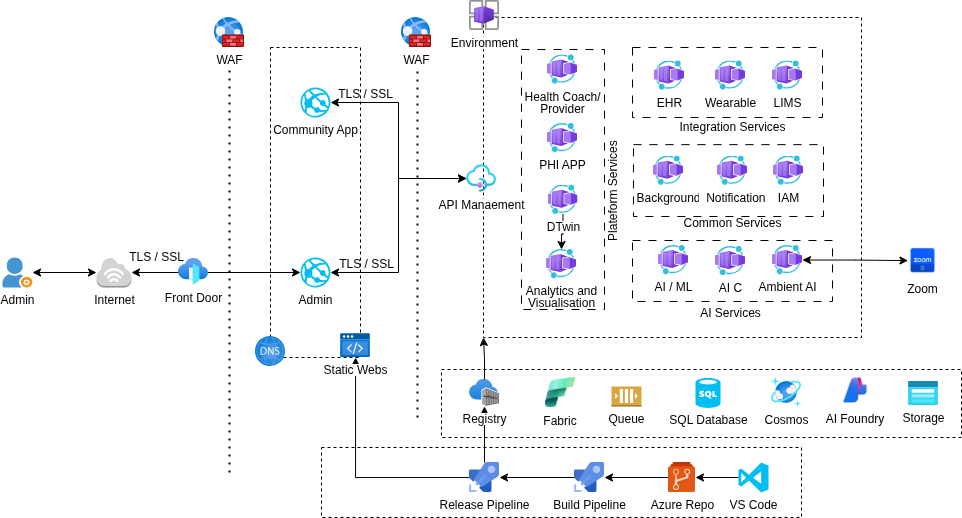

The diagram above was exported from draw.io. Its source (the exported page's mxGraphModel, read from the mxfile embedded in the PNG):
<mxGraphModel dx="1926" dy="572" grid="1" gridSize="10" guides="1" tooltips="1" connect="1" arrows="1" fold="1" page="1" pageScale="1" pageWidth="900" pageHeight="1600" math="0" shadow="0">
  <root>
    <mxCell id="0" />
    <mxCell id="1" parent="0" />
    <mxCell id="_ihq1r1m33a6898c6OGI-17" value="" style="rounded=0;whiteSpace=wrap;html=1;dashed=1;fontSize=12;spacingTop=0;" parent="1" vertex="1">
      <mxGeometry x="399" y="151" width="378" height="320" as="geometry" />
    </mxCell>
    <mxCell id="_ihq1r1m33a6898c6OGI-49" value="" style="rounded=0;whiteSpace=wrap;html=1;dashed=1;dashPattern=8 8;fontSize=12;spacingTop=0;" parent="1" vertex="1">
      <mxGeometry x="548" y="374" width="200" height="61" as="geometry" />
    </mxCell>
    <mxCell id="_ihq1r1m33a6898c6OGI-48" value="" style="rounded=0;whiteSpace=wrap;html=1;dashed=1;dashPattern=8 8;fontSize=12;spacingTop=0;" parent="1" vertex="1">
      <mxGeometry x="548" y="181" width="190" height="70" as="geometry" />
    </mxCell>
    <mxCell id="_ihq1r1m33a6898c6OGI-45" value="" style="rounded=0;whiteSpace=wrap;html=1;dashed=1;dashPattern=8 8;fontSize=12;spacingTop=0;" parent="1" vertex="1">
      <mxGeometry x="437" y="183" width="83" height="260" as="geometry" />
    </mxCell>
    <mxCell id="_ihq1r1m33a6898c6OGI-19" value="" style="rounded=0;whiteSpace=wrap;html=1;dashed=1;fontSize=12;spacingTop=0;" parent="1" vertex="1">
      <mxGeometry x="357" y="503" width="520" height="68" as="geometry" />
    </mxCell>
    <mxCell id="_ihq1r1m33a6898c6OGI-6" value="" style="rounded=0;whiteSpace=wrap;html=1;dashed=1;fontSize=12;spacingTop=0;" parent="1" vertex="1">
      <mxGeometry x="186" y="181" width="90" height="310" as="geometry" />
    </mxCell>
    <mxCell id="_ihq1r1m33a6898c6OGI-1" value="" style="rounded=0;whiteSpace=wrap;html=1;dashed=1;textShadow=1;fontSize=12;spacingTop=0;" parent="1" vertex="1">
      <mxGeometry x="237" y="581" width="480" height="70" as="geometry" />
    </mxCell>
    <mxCell id="dURDyx7wkqjAR-G31obJ-50" value="&lt;div style=&quot;line-height: 100%;&quot;&gt;API Manaement&lt;/div&gt;" style="image;aspect=fixed;html=1;points=[];align=center;fontSize=12;image=img/lib/azure2/app_services/API_Management_Services.svg;labelBackgroundColor=#FFFFFF;spacingTop=0;" parent="1" vertex="1">
      <mxGeometry x="382" y="298.1500000000001" width="30" height="27.69" as="geometry" />
    </mxCell>
    <mxCell id="dURDyx7wkqjAR-G31obJ-51" value="&lt;div style=&quot;line-height: 100%;&quot;&gt;WAF&lt;/div&gt;" style="image;aspect=fixed;html=1;points=[];align=center;fontSize=12;image=img/lib/azure2/networking/Web_Application_Firewall_Policies_WAF.svg;" parent="1" vertex="1">
      <mxGeometry x="130" y="151" width="30" height="30" as="geometry" />
    </mxCell>
    <mxCell id="dURDyx7wkqjAR-G31obJ-52" value="" style="image;aspect=fixed;html=1;points=[];align=center;fontSize=12;image=img/lib/azure2/networking/DNS_Zones.svg;spacingTop=0;" parent="1" vertex="1">
      <mxGeometry x="171" y="470" width="30" height="30" as="geometry" />
    </mxCell>
    <mxCell id="_ihq1r1m33a6898c6OGI-2" style="edgeStyle=orthogonalEdgeStyle;rounded=0;orthogonalLoop=1;jettySize=auto;html=1;fontSize=12;spacingTop=0;flowAnimation=0;" parent="1" source="dURDyx7wkqjAR-G31obJ-53" target="dURDyx7wkqjAR-G31obJ-55" edge="1">
      <mxGeometry relative="1" as="geometry" />
    </mxCell>
    <mxCell id="dURDyx7wkqjAR-G31obJ-53" value="&lt;div style=&quot;line-height: 100%;&quot;&gt;VS Code&lt;/div&gt;" style="verticalLabelPosition=bottom;html=1;verticalAlign=top;align=center;strokeColor=none;fillColor=#00BEF2;shape=mxgraph.azure.visual_studio_online;fontSize=12;spacingTop=0;" parent="1" vertex="1">
      <mxGeometry x="654" y="596" width="30" height="30" as="geometry" />
    </mxCell>
    <mxCell id="_ihq1r1m33a6898c6OGI-3" style="edgeStyle=orthogonalEdgeStyle;rounded=0;orthogonalLoop=1;jettySize=auto;html=1;fontSize=12;spacingTop=0;flowAnimation=0;" parent="1" source="dURDyx7wkqjAR-G31obJ-55" target="dURDyx7wkqjAR-G31obJ-56" edge="1">
      <mxGeometry relative="1" as="geometry" />
    </mxCell>
    <mxCell id="dURDyx7wkqjAR-G31obJ-55" value="&lt;div style=&quot;line-height: 100%;&quot;&gt;Azure Repo&lt;/div&gt;" style="image;sketch=0;aspect=fixed;html=1;points=[];align=center;fontSize=12;image=img/lib/mscae/Azure_Repos.svg;spacingTop=0;" parent="1" vertex="1">
      <mxGeometry x="584" y="596" width="27" height="30" as="geometry" />
    </mxCell>
    <mxCell id="_ihq1r1m33a6898c6OGI-4" style="edgeStyle=orthogonalEdgeStyle;rounded=0;orthogonalLoop=1;jettySize=auto;html=1;fontSize=12;spacingTop=0;flowAnimation=0;" parent="1" source="dURDyx7wkqjAR-G31obJ-56" target="dURDyx7wkqjAR-G31obJ-57" edge="1">
      <mxGeometry relative="1" as="geometry" />
    </mxCell>
    <mxCell id="dURDyx7wkqjAR-G31obJ-56" value="&lt;div style=&quot;line-height: 100%;&quot;&gt;&lt;span style=&quot;background-color: light-dark(#ffffff, var(--ge-dark-color, #121212)); color: light-dark(rgb(0, 0, 0), rgb(255, 255, 255));&quot;&gt;Build&amp;nbsp;&lt;/span&gt;Pipeline&lt;/div&gt;" style="image;sketch=0;aspect=fixed;html=1;points=[];align=center;fontSize=12;image=img/lib/mscae/Azure_Pipelines.svg;spacingTop=0;" parent="1" vertex="1">
      <mxGeometry x="490" y="596" width="30" height="30" as="geometry" />
    </mxCell>
    <mxCell id="_ihq1r1m33a6898c6OGI-5" style="edgeStyle=orthogonalEdgeStyle;rounded=0;orthogonalLoop=1;jettySize=auto;html=1;fontSize=12;spacingTop=0;flowAnimation=0;" parent="1" source="dURDyx7wkqjAR-G31obJ-57" target="dURDyx7wkqjAR-G31obJ-58" edge="1">
      <mxGeometry relative="1" as="geometry" />
    </mxCell>
    <mxCell id="_ihq1r1m33a6898c6OGI-12" style="edgeStyle=orthogonalEdgeStyle;rounded=0;orthogonalLoop=1;jettySize=auto;html=1;fontSize=12;spacingTop=0;flowAnimation=0;" parent="1" source="dURDyx7wkqjAR-G31obJ-57" target="_ihq1r1m33a6898c6OGI-9" edge="1">
      <mxGeometry relative="1" as="geometry" />
    </mxCell>
    <mxCell id="dURDyx7wkqjAR-G31obJ-57" value="&lt;div style=&quot;line-height: 100%;&quot;&gt;Release Pipeline&lt;/div&gt;" style="image;sketch=0;aspect=fixed;html=1;points=[];align=center;fontSize=12;image=img/lib/mscae/Azure_Pipelines.svg;spacingTop=0;" parent="1" vertex="1">
      <mxGeometry x="385" y="596" width="30" height="30" as="geometry" />
    </mxCell>
    <mxCell id="dURDyx7wkqjAR-G31obJ-58" value="&lt;div style=&quot;line-height: 100%;&quot;&gt;Registry&lt;/div&gt;" style="image;aspect=fixed;html=1;points=[];align=center;fontSize=12;image=img/lib/azure2/containers/Container_Registries.svg;spacingTop=0;" parent="1" vertex="1">
      <mxGeometry x="385" y="513" width="30" height="26.91" as="geometry" />
    </mxCell>
    <mxCell id="_ihq1r1m33a6898c6OGI-9" value="&lt;div style=&quot;line-height: 100%;&quot;&gt;Static Webs&lt;/div&gt;" style="image;aspect=fixed;html=1;points=[];align=center;fontSize=12;image=img/lib/azure2/preview/Static_Apps.svg;spacingTop=0;" parent="1" vertex="1">
      <mxGeometry x="256" y="467.18000000000006" width="30" height="23.82" as="geometry" />
    </mxCell>
    <mxCell id="_ihq1r1m33a6898c6OGI-10" value="&lt;div style=&quot;line-height: 100%;&quot;&gt;Community App&lt;/div&gt;" style="verticalLabelPosition=bottom;html=1;verticalAlign=top;align=center;strokeColor=none;fillColor=#00BEF2;shape=mxgraph.azure.azure_website;pointerEvents=1;fontSize=12;spacingTop=0;" parent="1" vertex="1">
      <mxGeometry x="216" y="221" width="30" height="30" as="geometry" />
    </mxCell>
    <mxCell id="_ihq1r1m33a6898c6OGI-11" value="&lt;div style=&quot;line-height: 100%;&quot;&gt;Admin&lt;/div&gt;" style="verticalLabelPosition=bottom;html=1;verticalAlign=top;align=center;strokeColor=none;fillColor=#00BEF2;shape=mxgraph.azure.azure_website;pointerEvents=1;fontSize=12;spacingTop=0;" parent="1" vertex="1">
      <mxGeometry x="216" y="391" width="30" height="30" as="geometry" />
    </mxCell>
    <mxCell id="_ihq1r1m33a6898c6OGI-15" value="&lt;div style=&quot;line-height: 100%;&quot;&gt;Admin&lt;/div&gt;" style="shadow=0;dashed=0;html=1;strokeColor=none;fillColor=#4495D1;labelPosition=center;verticalLabelPosition=bottom;verticalAlign=top;align=center;outlineConnect=0;shape=mxgraph.veeam.company_administrator;fontSize=12;spacingTop=0;" parent="1" vertex="1">
      <mxGeometry x="-82" y="391" width="30" height="30" as="geometry" />
    </mxCell>
    <mxCell id="_ihq1r1m33a6898c6OGI-16" style="edgeStyle=orthogonalEdgeStyle;rounded=0;orthogonalLoop=1;jettySize=auto;html=1;entryX=0;entryY=0.5;entryDx=0;entryDy=0;entryPerimeter=0;startArrow=classic;startFill=1;fontSize=12;spacingTop=0;flowAnimation=0;" parent="1" source="_ihq1r1m33a6898c6OGI-74" target="_ihq1r1m33a6898c6OGI-11" edge="1">
      <mxGeometry relative="1" as="geometry" />
    </mxCell>
    <mxCell id="_ihq1r1m33a6898c6OGI-23" value="TLS / SSL" style="text;html=1;align=center;verticalAlign=middle;resizable=0;points=[];autosize=1;strokeColor=none;fillColor=none;fontSize=12;spacingTop=0;" parent="1" vertex="1">
      <mxGeometry x="32" y="376" width="80" height="30" as="geometry" />
    </mxCell>
    <mxCell id="_ihq1r1m33a6898c6OGI-24" value="TLS / SSL" style="text;html=1;align=center;verticalAlign=middle;resizable=0;points=[];autosize=1;strokeColor=none;fillColor=none;fontSize=12;spacingTop=0;" parent="1" vertex="1">
      <mxGeometry x="242" y="383" width="80" height="30" as="geometry" />
    </mxCell>
    <mxCell id="_ihq1r1m33a6898c6OGI-25" value="TLS / SSL" style="text;html=1;align=center;verticalAlign=middle;resizable=0;points=[];autosize=1;strokeColor=none;fillColor=none;fontSize=12;spacingTop=0;" parent="1" vertex="1">
      <mxGeometry x="241" y="213" width="80" height="30" as="geometry" />
    </mxCell>
    <mxCell id="_ihq1r1m33a6898c6OGI-26" value="&lt;div style=&quot;line-height: 100%;&quot;&gt;Environment&lt;/div&gt;" style="image;aspect=fixed;html=1;points=[];align=center;fontSize=12;image=img/lib/azure2/other/Container_App_Environments.svg;spacingTop=0;" parent="1" vertex="1">
      <mxGeometry x="385" y="134" width="30" height="30" as="geometry" />
    </mxCell>
    <mxCell id="_ihq1r1m33a6898c6OGI-27" style="edgeStyle=orthogonalEdgeStyle;rounded=0;orthogonalLoop=1;jettySize=auto;html=1;entryX=0;entryY=1;entryDx=0;entryDy=0;fontSize=12;spacingTop=0;flowAnimation=0;" parent="1" source="dURDyx7wkqjAR-G31obJ-58" target="_ihq1r1m33a6898c6OGI-17" edge="1">
      <mxGeometry relative="1" as="geometry" />
    </mxCell>
    <mxCell id="_ihq1r1m33a6898c6OGI-28" value="&lt;div style=&quot;line-height: 100%;&quot;&gt;PHI APP&lt;/div&gt;" style="image;aspect=fixed;html=1;points=[];align=center;fontSize=12;image=img/lib/azure2/other/Worker_Container_App.svg;spacingTop=0;" parent="1" vertex="1">
      <mxGeometry x="463" y="257" width="30" height="29.12" as="geometry" />
    </mxCell>
    <mxCell id="xwbJbem8qQByKph05loB-2" value="" style="edgeStyle=orthogonalEdgeStyle;rounded=0;orthogonalLoop=1;jettySize=auto;html=1;" edge="1" parent="1" source="_ihq1r1m33a6898c6OGI-29" target="_ihq1r1m33a6898c6OGI-30">
      <mxGeometry relative="1" as="geometry" />
    </mxCell>
    <mxCell id="_ihq1r1m33a6898c6OGI-29" value="&lt;div style=&quot;line-height: 100%;&quot;&gt;DTwin&lt;/div&gt;" style="image;aspect=fixed;html=1;points=[];align=center;fontSize=12;image=img/lib/azure2/other/Worker_Container_App.svg;spacingTop=0;" parent="1" vertex="1">
      <mxGeometry x="463.5" y="318.68" width="30" height="29.12" as="geometry" />
    </mxCell>
    <mxCell id="_ihq1r1m33a6898c6OGI-30" value="&lt;div style=&quot;line-height: 100%;&quot;&gt;Analytics and &lt;br&gt;Visualisation&lt;/div&gt;" style="image;aspect=fixed;html=1;points=[];align=center;fontSize=12;image=img/lib/azure2/other/Worker_Container_App.svg;spacingTop=0;" parent="1" vertex="1">
      <mxGeometry x="462" y="383" width="30" height="29.12" as="geometry" />
    </mxCell>
    <mxCell id="_ihq1r1m33a6898c6OGI-33" value="Fabric" style="shape=image;verticalLabelPosition=bottom;labelBackgroundColor=default;verticalAlign=top;aspect=fixed;imageAspect=0;image=data:image/jpeg,(base64 omitted: 6460 chars);fontSize=12;spacingTop=0;" parent="1" vertex="1">
      <mxGeometry x="461" y="511" width="30" height="30" as="geometry" />
    </mxCell>
    <mxCell id="_ihq1r1m33a6898c6OGI-38" value="&lt;div style=&quot;line-height: 100%;&quot;&gt;Health Coach/&lt;div&gt;Provider&lt;/div&gt;&lt;/div&gt;" style="image;aspect=fixed;html=1;points=[];align=center;fontSize=12;image=img/lib/azure2/other/Worker_Container_App.svg;spacingTop=0;" parent="1" vertex="1">
      <mxGeometry x="463" y="188.44000000000005" width="30" height="29.12" as="geometry" />
    </mxCell>
    <mxCell id="_ihq1r1m33a6898c6OGI-39" value="&lt;div style=&quot;line-height: 100%;&quot;&gt;EHR&lt;/div&gt;" style="image;aspect=fixed;html=1;points=[];align=center;fontSize=12;image=img/lib/azure2/other/Worker_Container_App.svg;spacingTop=0;" parent="1" vertex="1">
      <mxGeometry x="570" y="194.5" width="30" height="29.12" as="geometry" />
    </mxCell>
    <mxCell id="_ihq1r1m33a6898c6OGI-40" value="&lt;div style=&quot;line-height: 100%;&quot;&gt;Wearable&lt;/div&gt;" style="image;aspect=fixed;html=1;points=[];align=center;fontSize=12;image=img/lib/azure2/other/Worker_Container_App.svg;spacingTop=0;" parent="1" vertex="1">
      <mxGeometry x="631" y="194.44000000000005" width="30" height="29.12" as="geometry" />
    </mxCell>
    <mxCell id="_ihq1r1m33a6898c6OGI-41" value="&lt;div style=&quot;line-height: 100%;&quot;&gt;LIMS&lt;/div&gt;" style="image;aspect=fixed;html=1;points=[];align=center;fontSize=12;image=img/lib/azure2/other/Worker_Container_App.svg;spacingTop=0;" parent="1" vertex="1">
      <mxGeometry x="688" y="194.44000000000005" width="30" height="29.12" as="geometry" />
    </mxCell>
    <mxCell id="_ihq1r1m33a6898c6OGI-42" value="&lt;div style=&quot;line-height: 100%;&quot;&gt;AI / ML&lt;/div&gt;" style="image;aspect=fixed;html=1;points=[];align=center;fontSize=12;image=img/lib/azure2/other/Worker_Container_App.svg;spacingTop=0;" parent="1" vertex="1">
      <mxGeometry x="574" y="379" width="30" height="29.12" as="geometry" />
    </mxCell>
    <mxCell id="_ihq1r1m33a6898c6OGI-43" value="&lt;div style=&quot;line-height: 100%;&quot;&gt;AI C&lt;/div&gt;" style="image;aspect=fixed;html=1;points=[];align=center;fontSize=12;image=img/lib/azure2/other/Worker_Container_App.svg;spacingTop=0;" parent="1" vertex="1">
      <mxGeometry x="631" y="380" width="30" height="29.12" as="geometry" />
    </mxCell>
    <mxCell id="_ihq1r1m33a6898c6OGI-52" style="edgeStyle=orthogonalEdgeStyle;rounded=0;orthogonalLoop=1;jettySize=auto;html=1;fontSize=12;spacingTop=0;startArrow=classic;startFill=1;flowAnimation=0;" parent="1" source="_ihq1r1m33a6898c6OGI-44" target="_ihq1r1m33a6898c6OGI-51" edge="1">
      <mxGeometry relative="1" as="geometry" />
    </mxCell>
    <mxCell id="_ihq1r1m33a6898c6OGI-44" value="&lt;div style=&quot;line-height: 100%;&quot;&gt;Ambient AI&lt;/div&gt;" style="image;aspect=fixed;html=1;points=[];align=center;fontSize=12;image=img/lib/azure2/other/Worker_Container_App.svg;spacingTop=0;" parent="1" vertex="1">
      <mxGeometry x="688" y="379" width="30" height="29.12" as="geometry" />
    </mxCell>
    <mxCell id="_ihq1r1m33a6898c6OGI-47" value="Plateform Services" style="text;html=1;align=center;verticalAlign=middle;resizable=0;points=[];autosize=1;strokeColor=none;fillColor=none;flipV=0;rotation=270;fontSize=12;spacingTop=0;" parent="1" vertex="1">
      <mxGeometry x="469" y="310.1199999999999" width="120" height="30" as="geometry" />
    </mxCell>
    <mxCell id="_ihq1r1m33a6898c6OGI-50" value="Integration Services" style="text;html=1;align=center;verticalAlign=middle;resizable=0;points=[];autosize=1;strokeColor=none;fillColor=none;fontSize=12;spacingTop=0;" parent="1" vertex="1">
      <mxGeometry x="582" y="277" width="130" height="30" as="geometry" />
    </mxCell>
    <mxCell id="_ihq1r1m33a6898c6OGI-51" value="Zoom" style="shape=image;verticalLabelPosition=bottom;labelBackgroundColor=default;verticalAlign=top;aspect=fixed;imageAspect=0;image=data:image/jpeg,(base64 omitted: 6552 chars);fontSize=12;spacingTop=0;" parent="1" vertex="1">
      <mxGeometry x="823.5" y="379.1199999999999" width="30" height="30" as="geometry" />
    </mxCell>
    <mxCell id="_ihq1r1m33a6898c6OGI-53" value="&lt;div style=&quot;line-height: 100%;&quot;&gt;Queue&lt;/div&gt;" style="outlineConnect=0;dashed=0;verticalLabelPosition=bottom;verticalAlign=top;align=center;html=1;shape=mxgraph.aws3.queue;fillColor=#D9A741;gradientColor=none;fontSize=12;spacingTop=0;" parent="1" vertex="1">
      <mxGeometry x="527" y="520" width="30" height="20" as="geometry" />
    </mxCell>
    <mxCell id="_ihq1r1m33a6898c6OGI-54" value="&lt;div style=&quot;line-height: 100%;&quot;&gt;SQL Database&lt;/div&gt;" style="verticalLabelPosition=bottom;html=1;verticalAlign=top;align=center;strokeColor=none;fillColor=#00BEF2;shape=mxgraph.azure.sql_database;fontSize=12;spacingTop=0;" parent="1" vertex="1">
      <mxGeometry x="611" y="511.45000000000005" width="25" height="30" as="geometry" />
    </mxCell>
    <mxCell id="_ihq1r1m33a6898c6OGI-55" value="&lt;div style=&quot;line-height: 100%;&quot;&gt;Cosmos&lt;/div&gt;" style="image;aspect=fixed;html=1;points=[];align=center;fontSize=12;image=img/lib/azure2/databases/Azure_Cosmos_DB.svg;spacingTop=0;" parent="1" vertex="1">
      <mxGeometry x="687" y="511" width="30" height="30" as="geometry" />
    </mxCell>
    <mxCell id="_ihq1r1m33a6898c6OGI-57" value="AI Services" style="text;html=1;align=center;verticalAlign=middle;resizable=0;points=[];autosize=1;strokeColor=none;fillColor=none;fontSize=12;spacingTop=0;" parent="1" vertex="1">
      <mxGeometry x="606" y="432" width="80" height="30" as="geometry" />
    </mxCell>
    <mxCell id="_ihq1r1m33a6898c6OGI-58" value="" style="rounded=0;whiteSpace=wrap;html=1;dashed=1;dashPattern=8 8;fontSize=12;spacingTop=0;" parent="1" vertex="1">
      <mxGeometry x="549" y="278.12" width="190" height="71.88" as="geometry" />
    </mxCell>
    <mxCell id="_ihq1r1m33a6898c6OGI-59" value="&lt;div style=&quot;line-height: 100%;&quot;&gt;Background&lt;/div&gt;" style="image;aspect=fixed;html=1;points=[];align=center;fontSize=12;image=img/lib/azure2/other/Worker_Container_App.svg;spacingTop=0;" parent="1" vertex="1">
      <mxGeometry x="569" y="289.6199999999999" width="30" height="29.12" as="geometry" />
    </mxCell>
    <mxCell id="_ihq1r1m33a6898c6OGI-60" value="&lt;div style=&quot;line-height: 100%;&quot;&gt;&amp;nbsp; Notification&lt;/div&gt;" style="image;aspect=fixed;html=1;points=[];align=center;fontSize=12;image=img/lib/azure2/other/Worker_Container_App.svg;spacingTop=0;" parent="1" vertex="1">
      <mxGeometry x="633" y="289.61999999999995" width="30" height="29.12" as="geometry" />
    </mxCell>
    <mxCell id="_ihq1r1m33a6898c6OGI-61" value="&lt;div style=&quot;line-height: 100%;&quot;&gt;IAM&lt;/div&gt;" style="image;aspect=fixed;html=1;points=[];align=center;fontSize=12;image=img/lib/azure2/other/Worker_Container_App.svg;spacingTop=0;" parent="1" vertex="1">
      <mxGeometry x="689" y="289.55999999999995" width="30" height="29.12" as="geometry" />
    </mxCell>
    <mxCell id="_ihq1r1m33a6898c6OGI-62" value="Common Services" style="text;html=1;align=center;verticalAlign=middle;resizable=0;points=[];autosize=1;strokeColor=none;fillColor=none;fontSize=12;spacingTop=0;" parent="1" vertex="1">
      <mxGeometry x="588" y="342.1199999999999" width="120" height="30" as="geometry" />
    </mxCell>
    <mxCell id="_ihq1r1m33a6898c6OGI-65" style="edgeStyle=orthogonalEdgeStyle;rounded=0;orthogonalLoop=1;jettySize=auto;html=1;entryX=1;entryY=0.5;entryDx=0;entryDy=0;entryPerimeter=0;startArrow=classic;startFill=1;fontSize=12;flowAnimation=0;" parent="1" source="dURDyx7wkqjAR-G31obJ-50" target="_ihq1r1m33a6898c6OGI-10" edge="1">
      <mxGeometry relative="1" as="geometry" />
    </mxCell>
    <mxCell id="_ihq1r1m33a6898c6OGI-66" style="edgeStyle=orthogonalEdgeStyle;rounded=0;orthogonalLoop=1;jettySize=auto;html=1;entryX=1;entryY=0.5;entryDx=0;entryDy=0;entryPerimeter=0;startArrow=classic;startFill=1;fontSize=12;flowAnimation=0;" parent="1" source="dURDyx7wkqjAR-G31obJ-50" target="_ihq1r1m33a6898c6OGI-11" edge="1">
      <mxGeometry relative="1" as="geometry" />
    </mxCell>
    <mxCell id="_ihq1r1m33a6898c6OGI-67" value="AI Foundry" style="shape=image;verticalLabelPosition=bottom;labelBackgroundColor=default;verticalAlign=top;aspect=fixed;imageAspect=0;image=data:image/jpeg,(base64 omitted: 5744 chars);fontSize=12;" parent="1" vertex="1">
      <mxGeometry x="756" y="509" width="30" height="30" as="geometry" />
    </mxCell>
    <mxCell id="_ihq1r1m33a6898c6OGI-68" value="&lt;div style=&quot;line-height: 100%;&quot;&gt;Storage&lt;/div&gt;" style="image;aspect=fixed;html=1;points=[];align=center;fontSize=12;image=img/lib/azure2/storage/Storage_Accounts_Classic.svg;" parent="1" vertex="1">
      <mxGeometry x="824" y="515" width="30" height="24" as="geometry" />
    </mxCell>
    <mxCell id="_ihq1r1m33a6898c6OGI-70" value="&lt;font style=&quot;line-height: 100%;&quot;&gt;Front Door&lt;/font&gt;" style="image;aspect=fixed;html=1;points=[];align=center;fontSize=12;image=img/lib/azure2/networking/Front_Doors.svg;" parent="1" vertex="1">
      <mxGeometry x="94" y="392" width="30" height="26.47" as="geometry" />
    </mxCell>
    <mxCell id="_ihq1r1m33a6898c6OGI-73" value="" style="endArrow=none;dashed=1;html=1;dashPattern=1 3;strokeWidth=2;rounded=0;fontSize=12;" parent="1" edge="1">
      <mxGeometry width="50" height="50" relative="1" as="geometry">
        <mxPoint x="145" y="606" as="sourcePoint" />
        <mxPoint x="145" y="202" as="targetPoint" />
      </mxGeometry>
    </mxCell>
    <mxCell id="_ihq1r1m33a6898c6OGI-76" value="" style="edgeStyle=orthogonalEdgeStyle;rounded=0;orthogonalLoop=1;jettySize=auto;html=1;entryX=0;entryY=0.5;entryDx=0;entryDy=0;entryPerimeter=0;startArrow=classic;startFill=1;fontSize=12;spacingTop=0;flowAnimation=0;" parent="1" source="_ihq1r1m33a6898c6OGI-15" target="_ihq1r1m33a6898c6OGI-74" edge="1">
      <mxGeometry relative="1" as="geometry">
        <mxPoint x="7" y="406" as="sourcePoint" />
        <mxPoint x="216" y="406" as="targetPoint" />
      </mxGeometry>
    </mxCell>
    <mxCell id="_ihq1r1m33a6898c6OGI-74" value="&lt;div style=&quot;line-height: 100%;&quot;&gt;Internet&lt;/div&gt;" style="outlineConnect=0;dashed=0;verticalLabelPosition=bottom;verticalAlign=top;align=center;html=1;shape=mxgraph.aws3.internet_3;fillColor=#D2D3D3;gradientColor=none;fontSize=12;" parent="1" vertex="1">
      <mxGeometry x="12" y="391" width="35" height="30" as="geometry" />
    </mxCell>
    <mxCell id="_ihq1r1m33a6898c6OGI-77" value="&lt;div style=&quot;line-height: 100%;&quot;&gt;WAF&lt;/div&gt;" style="image;aspect=fixed;html=1;points=[];align=center;fontSize=12;image=img/lib/azure2/networking/Web_Application_Firewall_Policies_WAF.svg;" parent="1" vertex="1">
      <mxGeometry x="317" y="151" width="30" height="30" as="geometry" />
    </mxCell>
    <mxCell id="_ihq1r1m33a6898c6OGI-78" value="" style="endArrow=none;dashed=1;html=1;dashPattern=1 3;strokeWidth=2;rounded=0;fontSize=12;" parent="1" edge="1">
      <mxGeometry width="50" height="50" relative="1" as="geometry">
        <mxPoint x="333" y="551" as="sourcePoint" />
        <mxPoint x="333" y="202" as="targetPoint" />
      </mxGeometry>
    </mxCell>
    <mxCell id="3-zbIJDrwQt8AivtEyos-2" value="Integration Services" style="text;html=1;align=center;verticalAlign=middle;resizable=0;points=[];autosize=1;strokeColor=none;fillColor=none;fontSize=12;spacingTop=0;" parent="1" vertex="1">
      <mxGeometry x="583" y="245.9999999999999" width="130" height="30" as="geometry" />
    </mxCell>
  </root>
</mxGraphModel>